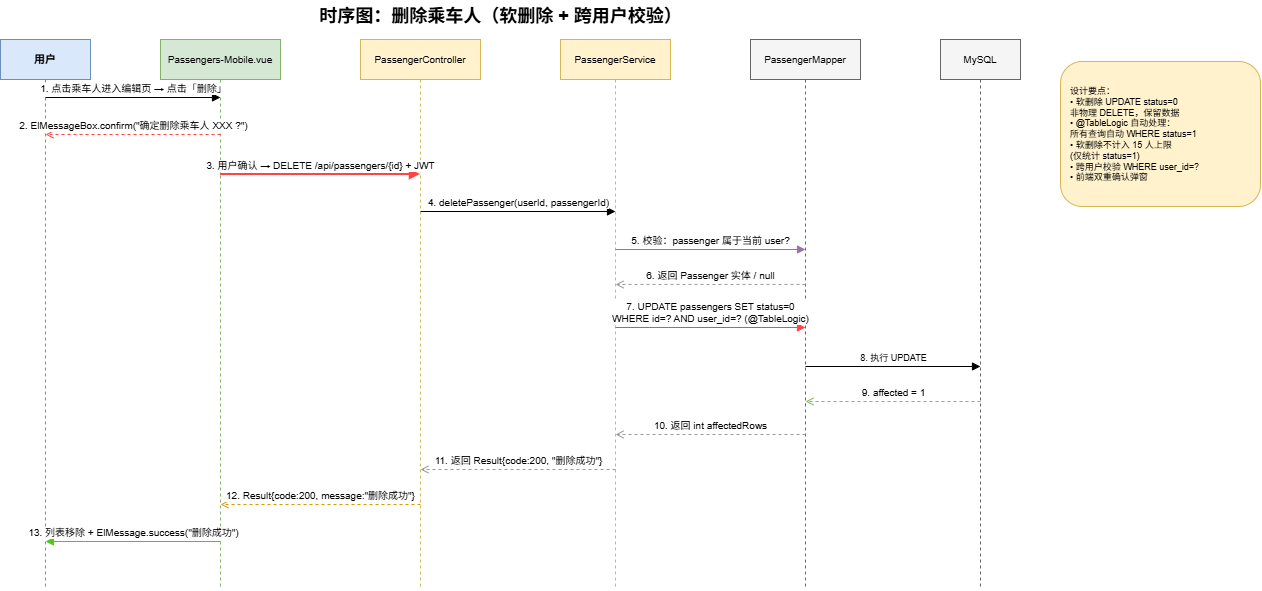

The diagram above was exported from draw.io. Its source (the exported page's mxGraphModel, read from the mxfile embedded in the PNG):
<mxGraphModel dx="1288" dy="903" grid="1" gridSize="10" guides="1" tooltips="1" connect="1" arrows="1" fold="1" page="1" pageScale="1" pageWidth="1400" pageHeight="700" math="0" shadow="0">
  <root>
    <mxCell id="0" />
    <mxCell id="1" parent="0" />
    <mxCell id="t4" parent="1" style="text;html=1;strokeColor=none;fillColor=none;align=center;fontSize=18;fontStyle=1" value="时序图：删除乘车人（软删除 + 跨用户校验）" vertex="1">
      <mxGeometry height="30" width="520" x="300" y="10" as="geometry" />
    </mxCell>
    <mxCell id="ld_u" parent="1" style="shape=umlLifeline;perimeter=lifelinePerimeter;whiteSpace=wrap;html=1;container=1;collapsible=0;outlineConnect=0;fontSize=11;fontStyle=1;fillColor=#dae8fc;strokeColor=#6c8ebf;" value="用户" vertex="1">
      <mxGeometry height="550" width="90" x="60" y="50" as="geometry" />
    </mxCell>
    <mxCell id="ld_fe" parent="1" style="shape=umlLifeline;perimeter=lifelinePerimeter;whiteSpace=wrap;html=1;container=1;collapsible=0;outlineConnect=0;fontSize=10;fillColor=#d5e8d4;strokeColor=#82b366;" value="Passengers-Mobile.vue" vertex="1">
      <mxGeometry height="550" width="120" x="220" y="50" as="geometry" />
    </mxCell>
    <mxCell id="ld_c" parent="1" style="shape=umlLifeline;perimeter=lifelinePerimeter;whiteSpace=wrap;html=1;container=1;collapsible=0;outlineConnect=0;fontSize=10;fillColor=#fff2cc;strokeColor=#d6b656;" value="PassengerController" vertex="1">
      <mxGeometry height="550" width="120" x="420" y="50" as="geometry" />
    </mxCell>
    <mxCell id="ld_s" parent="1" style="shape=umlLifeline;perimeter=lifelinePerimeter;whiteSpace=wrap;html=1;container=1;collapsible=0;outlineConnect=0;fontSize=10;fillColor=#fff2cc;strokeColor=#d6b656;" value="PassengerService" vertex="1">
      <mxGeometry height="550" width="110" x="620" y="50" as="geometry" />
    </mxCell>
    <mxCell id="ld_m" parent="1" style="shape=umlLifeline;perimeter=lifelinePerimeter;whiteSpace=wrap;html=1;container=1;collapsible=0;outlineConnect=0;fontSize=10;fillColor=#f5f5f5;strokeColor=#666666;" value="PassengerMapper" vertex="1">
      <mxGeometry height="550" width="110" x="810" y="50" as="geometry" />
    </mxCell>
    <mxCell id="ld_db" parent="1" style="shape=umlLifeline;perimeter=lifelinePerimeter;whiteSpace=wrap;html=1;container=1;collapsible=0;outlineConnect=0;fontSize=10;fillColor=#f5f5f5;strokeColor=#666666;" value="MySQL" vertex="1">
      <mxGeometry height="550" width="80" x="1000" y="50" as="geometry" />
    </mxCell>
    <mxCell id="d1" edge="1" parent="1" style="html=1;verticalAlign=bottom;endArrow=block;fontSize=10;" value="1. 点击乘车人进入编辑页 → 点击「删除」">
      <mxGeometry relative="1" as="geometry">
        <mxPoint x="105" y="108" as="sourcePoint" />
        <mxPoint x="280" y="108" as="targetPoint" />
      </mxGeometry>
    </mxCell>
    <mxCell id="d2" edge="1" parent="1" style="html=1;verticalAlign=bottom;endArrow=open;dashed=1;fontSize=10;strokeColor=#ff4444;" value="2. ElMessageBox.confirm(&quot;确定删除乘车人 XXX ?&quot;)">
      <mxGeometry relative="1" as="geometry">
        <mxPoint x="280" y="145" as="sourcePoint" />
        <mxPoint x="105" y="145" as="targetPoint" />
      </mxGeometry>
    </mxCell>
    <mxCell id="d3" edge="1" parent="1" style="html=1;verticalAlign=bottom;endArrow=block;fontSize=10;strokeColor=#ff4444;strokeWidth=2;" value="3. 用户确认 → DELETE /api/passengers/{id} + JWT">
      <mxGeometry relative="1" as="geometry">
        <mxPoint x="280" y="185" as="sourcePoint" />
        <mxPoint x="480" y="185" as="targetPoint" />
      </mxGeometry>
    </mxCell>
    <mxCell id="d4" edge="1" parent="1" style="html=1;verticalAlign=bottom;endArrow=block;fontSize=10;" value="4. deletePassenger(userId, passengerId)">
      <mxGeometry relative="1" as="geometry">
        <mxPoint x="480" y="222" as="sourcePoint" />
        <mxPoint x="675" y="222" as="targetPoint" />
      </mxGeometry>
    </mxCell>
    <mxCell id="d5" edge="1" parent="1" style="html=1;verticalAlign=bottom;endArrow=block;fontSize=10;strokeColor=#9673a6;" value="5. 校验：passenger 属于当前 user?">
      <mxGeometry relative="1" as="geometry">
        <mxPoint x="675" y="260" as="sourcePoint" />
        <mxPoint x="865" y="260" as="targetPoint" />
      </mxGeometry>
    </mxCell>
    <mxCell id="d6" edge="1" parent="1" style="html=1;verticalAlign=bottom;endArrow=open;dashed=1;fontSize=10;strokeColor=#999;" value="6. 返回 Passenger 实体 / null">
      <mxGeometry relative="1" as="geometry">
        <mxPoint x="865" y="295" as="sourcePoint" />
        <mxPoint x="675" y="295" as="targetPoint" />
      </mxGeometry>
    </mxCell>
    <mxCell id="d7" edge="1" parent="1" style="html=1;verticalAlign=bottom;endArrow=block;fontSize=10;strokeColor=#ff4444;" value="7. UPDATE passengers SET status=0&#10;   WHERE id=? AND user_id=? (@TableLogic)">
      <mxGeometry relative="1" as="geometry">
        <mxPoint x="675" y="338" as="sourcePoint" />
        <mxPoint x="865" y="338" as="targetPoint" />
      </mxGeometry>
    </mxCell>
    <mxCell id="d8" edge="1" parent="1" style="html=1;verticalAlign=bottom;endArrow=block;fontSize=9;" value="8. 执行 UPDATE">
      <mxGeometry relative="1" as="geometry">
        <mxPoint x="865" y="377" as="sourcePoint" />
        <mxPoint x="1040" y="377" as="targetPoint" />
      </mxGeometry>
    </mxCell>
    <mxCell id="d9" edge="1" parent="1" style="html=1;verticalAlign=bottom;endArrow=open;dashed=1;fontSize=10;strokeColor=#82b366;" value="9. affected = 1">
      <mxGeometry relative="1" as="geometry">
        <mxPoint x="1040" y="412" as="sourcePoint" />
        <mxPoint x="865" y="412" as="targetPoint" />
      </mxGeometry>
    </mxCell>
    <mxCell id="d10" edge="1" parent="1" style="html=1;verticalAlign=bottom;endArrow=open;dashed=1;fontSize=10;strokeColor=#999;" value="10. 返回 int affectedRows">
      <mxGeometry relative="1" as="geometry">
        <mxPoint x="865" y="445" as="sourcePoint" />
        <mxPoint x="675" y="445" as="targetPoint" />
      </mxGeometry>
    </mxCell>
    <mxCell id="d11" edge="1" parent="1" style="html=1;verticalAlign=bottom;endArrow=open;dashed=1;fontSize=10;strokeColor=#999;" value="11. 返回 Result{code:200, &quot;删除成功&quot;}">
      <mxGeometry relative="1" as="geometry">
        <mxPoint x="675" y="480" as="sourcePoint" />
        <mxPoint x="480" y="480" as="targetPoint" />
      </mxGeometry>
    </mxCell>
    <mxCell id="d12" edge="1" parent="1" style="html=1;verticalAlign=bottom;endArrow=open;dashed=1;fontSize=10;strokeColor=#d79b00;" value="12. Result{code:200, message:&quot;删除成功&quot;}">
      <mxGeometry relative="1" as="geometry">
        <mxPoint x="480" y="515" as="sourcePoint" />
        <mxPoint x="280" y="515" as="targetPoint" />
      </mxGeometry>
    </mxCell>
    <mxCell id="d13" edge="1" parent="1" style="html=1;verticalAlign=bottom;endArrow=block;fontSize=10;strokeColor=#52c41a;" value="13. 列表移除 + ElMessage.success(&quot;删除成功&quot;)">
      <mxGeometry relative="1" as="geometry">
        <mxPoint x="280" y="552" as="sourcePoint" />
        <mxPoint x="105" y="552" as="targetPoint" />
      </mxGeometry>
    </mxCell>
    <mxCell id="note4" parent="1" style="rounded=1;whiteSpace=wrap;html=1;fillColor=#fff2cc;strokeColor=#d6b656;fontSize=9;align=left;spacingLeft=8;" value="设计要点：&#10;• 软删除 UPDATE status=0&#10;  非物理 DELETE，保留数据&#10;• @TableLogic 自动处理：&#10;  所有查询自动 WHERE status=1&#10;• 软删除不计入 15 人上限&#10;  (仅统计 status=1)&#10;• 跨用户校验 WHERE user_id=?&#10;• 前端双重确认弹窗" vertex="1">
      <mxGeometry height="145" width="200" x="1120" y="72" as="geometry" />
    </mxCell>
  </root>
</mxGraphModel>